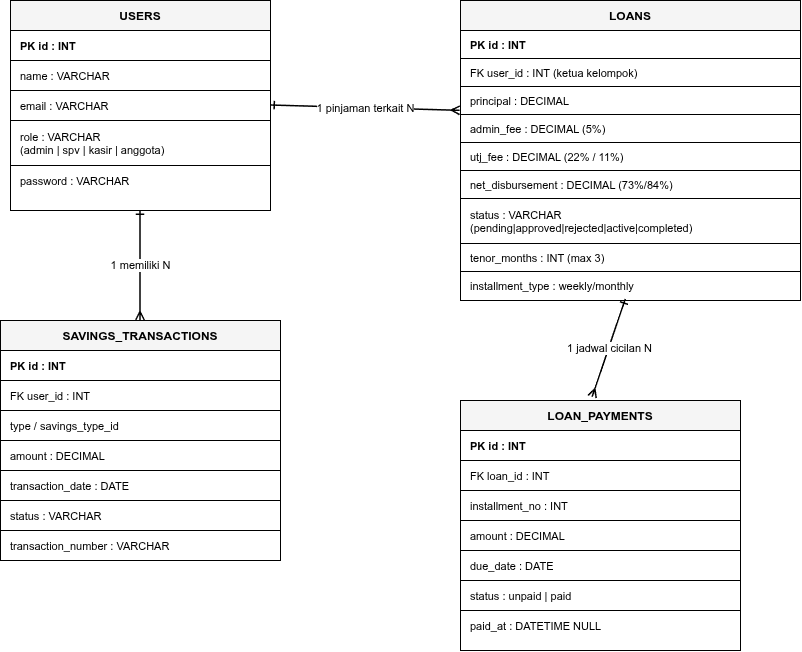

The diagram above was exported from draw.io. Its source (the exported page's mxGraphModel, read from the mxfile embedded in the PNG):
<mxGraphModel dx="1414" dy="913" grid="1" gridSize="10" guides="1" tooltips="1" connect="1" arrows="1" fold="1" page="1" pageScale="1" pageWidth="1400" pageHeight="1000" math="0" shadow="0">
  <root>
    <mxCell id="0" />
    <mxCell id="1" parent="0" />
    <mxCell id="users" parent="1" style="shape=table;startSize=30;container=1;collapsible=0;childLayout=tableLayout;fixedRows=1;rowLines=1;fontStyle=1;align=center;resizeLast=1;strokeColor=#000000;fillColor=#f5f5f5;fontSize=12;" value="USERS" vertex="1">
      <mxGeometry height="210" width="260" x="80" y="100" as="geometry" />
    </mxCell>
    <mxCell id="u_r1" parent="users" style="shape=tableRow;horizontal=0;startSize=0;swimlaneHead=0;swimlaneBody=0;fillColor=none;collapsible=0;dropTarget=0;points=[[0,0.5],[1,0.5]];portConstraint=eastwest;top=0;left=0;right=0;bottom=0;" value="" vertex="1">
      <mxGeometry height="30" width="260" y="30" as="geometry" />
    </mxCell>
    <mxCell id="u_c1" parent="u_r1" style="shape=partialRectangle;connectable=0;fillColor=none;top=0;left=0;bottom=0;right=0;align=left;spacingLeft=8;fontSize=11;fontStyle=1;fontColor=#000000;" value="PK  id : INT" vertex="1">
      <mxGeometry height="30" width="260" as="geometry">
        <mxRectangle height="30" width="260" as="alternateBounds" />
      </mxGeometry>
    </mxCell>
    <mxCell id="u_r2" parent="users" style="shape=tableRow;horizontal=0;startSize=0;swimlaneHead=0;swimlaneBody=0;fillColor=none;collapsible=0;dropTarget=0;points=[[0,0.5],[1,0.5]];portConstraint=eastwest;top=0;left=0;right=0;bottom=0;" value="" vertex="1">
      <mxGeometry height="30" width="260" y="60" as="geometry" />
    </mxCell>
    <mxCell id="u_c2" parent="u_r2" style="shape=partialRectangle;connectable=0;fillColor=none;top=0;left=0;bottom=0;right=0;align=left;spacingLeft=8;fontSize=11;fontColor=#000000;" value="name : VARCHAR" vertex="1">
      <mxGeometry height="30" width="260" as="geometry">
        <mxRectangle height="30" width="260" as="alternateBounds" />
      </mxGeometry>
    </mxCell>
    <mxCell id="u_r3" parent="users" style="shape=tableRow;horizontal=0;startSize=0;swimlaneHead=0;swimlaneBody=0;fillColor=none;collapsible=0;dropTarget=0;points=[[0,0.5],[1,0.5]];portConstraint=eastwest;top=0;left=0;right=0;bottom=0;" value="" vertex="1">
      <mxGeometry height="30" width="260" y="90" as="geometry" />
    </mxCell>
    <mxCell id="u_c3" parent="u_r3" style="shape=partialRectangle;connectable=0;fillColor=none;top=0;left=0;bottom=0;right=0;align=left;spacingLeft=8;fontSize=11;fontColor=#000000;" value="email : VARCHAR" vertex="1">
      <mxGeometry height="30" width="260" as="geometry">
        <mxRectangle height="30" width="260" as="alternateBounds" />
      </mxGeometry>
    </mxCell>
    <mxCell id="u_r4" parent="users" style="shape=tableRow;horizontal=0;startSize=0;swimlaneHead=0;swimlaneBody=0;fillColor=none;collapsible=0;dropTarget=0;points=[[0,0.5],[1,0.5]];portConstraint=eastwest;top=0;left=0;right=0;bottom=0;" value="" vertex="1">
      <mxGeometry height="45" width="260" y="120" as="geometry" />
    </mxCell>
    <mxCell id="u_c4" parent="u_r4" style="shape=partialRectangle;connectable=0;fillColor=none;top=0;left=0;bottom=0;right=0;align=left;spacingLeft=8;fontSize=11;fontColor=#000000;" value="role : VARCHAR&#10;(admin | spv | kasir | anggota)" vertex="1">
      <mxGeometry height="45" width="260" as="geometry">
        <mxRectangle height="45" width="260" as="alternateBounds" />
      </mxGeometry>
    </mxCell>
    <mxCell id="u_r5" parent="users" style="shape=tableRow;horizontal=0;startSize=0;swimlaneHead=0;swimlaneBody=0;fillColor=none;collapsible=0;dropTarget=0;points=[[0,0.5],[1,0.5]];portConstraint=eastwest;top=0;left=0;right=0;bottom=0;" value="" vertex="1">
      <mxGeometry height="30" width="260" y="165" as="geometry" />
    </mxCell>
    <mxCell id="u_c5" parent="u_r5" style="shape=partialRectangle;connectable=0;fillColor=none;top=0;left=0;bottom=0;right=0;align=left;spacingLeft=8;fontSize=11;fontColor=#000000;" value="password : VARCHAR" vertex="1">
      <mxGeometry height="30" width="260" as="geometry">
        <mxRectangle height="30" width="260" as="alternateBounds" />
      </mxGeometry>
    </mxCell>
    <mxCell id="sav" parent="1" style="shape=table;startSize=30;container=1;collapsible=0;childLayout=tableLayout;fixedRows=1;rowLines=1;fontStyle=1;align=center;resizeLast=1;strokeColor=#000000;fillColor=#f5f5f5;fontSize=12;" value="SAVINGS_TRANSACTIONS" vertex="1">
      <mxGeometry height="240" width="280" x="70" y="420" as="geometry" />
    </mxCell>
    <mxCell id="s_r1" parent="sav" style="shape=tableRow;horizontal=0;startSize=0;swimlaneHead=0;swimlaneBody=0;fillColor=none;collapsible=0;dropTarget=0;points=[[0,0.5],[1,0.5]];portConstraint=eastwest;top=0;left=0;right=0;bottom=0;" value="" vertex="1">
      <mxGeometry height="30" width="280" y="30" as="geometry" />
    </mxCell>
    <mxCell id="s_c1" parent="s_r1" style="shape=partialRectangle;connectable=0;fillColor=none;top=0;left=0;bottom=0;right=0;align=left;spacingLeft=8;fontSize=11;fontStyle=1;" value="PK  id : INT" vertex="1">
      <mxGeometry height="30" width="280" as="geometry">
        <mxRectangle height="30" width="280" as="alternateBounds" />
      </mxGeometry>
    </mxCell>
    <mxCell id="s_r2" parent="sav" style="shape=tableRow;horizontal=0;startSize=0;swimlaneHead=0;swimlaneBody=0;fillColor=none;collapsible=0;dropTarget=0;points=[[0,0.5],[1,0.5]];portConstraint=eastwest;top=0;left=0;right=0;bottom=0;" value="" vertex="1">
      <mxGeometry height="30" width="280" y="60" as="geometry" />
    </mxCell>
    <mxCell id="s_c2" parent="s_r2" style="shape=partialRectangle;connectable=0;fillColor=none;top=0;left=0;bottom=0;right=0;align=left;spacingLeft=8;fontSize=11;" value="FK  user_id : INT" vertex="1">
      <mxGeometry height="30" width="280" as="geometry">
        <mxRectangle height="30" width="280" as="alternateBounds" />
      </mxGeometry>
    </mxCell>
    <mxCell id="s_r3" parent="sav" style="shape=tableRow;horizontal=0;startSize=0;swimlaneHead=0;swimlaneBody=0;fillColor=none;collapsible=0;dropTarget=0;points=[[0,0.5],[1,0.5]];portConstraint=eastwest;top=0;left=0;right=0;bottom=0;" value="" vertex="1">
      <mxGeometry height="30" width="280" y="90" as="geometry" />
    </mxCell>
    <mxCell id="s_c3" parent="s_r3" style="shape=partialRectangle;connectable=0;fillColor=none;top=0;left=0;bottom=0;right=0;align=left;spacingLeft=8;fontSize=11;" value="type / savings_type_id" vertex="1">
      <mxGeometry height="30" width="280" as="geometry">
        <mxRectangle height="30" width="280" as="alternateBounds" />
      </mxGeometry>
    </mxCell>
    <mxCell id="s_r4" parent="sav" style="shape=tableRow;horizontal=0;startSize=0;swimlaneHead=0;swimlaneBody=0;fillColor=none;collapsible=0;dropTarget=0;points=[[0,0.5],[1,0.5]];portConstraint=eastwest;top=0;left=0;right=0;bottom=0;" value="" vertex="1">
      <mxGeometry height="30" width="280" y="120" as="geometry" />
    </mxCell>
    <mxCell id="s_c4" parent="s_r4" style="shape=partialRectangle;connectable=0;fillColor=none;top=0;left=0;bottom=0;right=0;align=left;spacingLeft=8;fontSize=11;" value="amount : DECIMAL" vertex="1">
      <mxGeometry height="30" width="280" as="geometry">
        <mxRectangle height="30" width="280" as="alternateBounds" />
      </mxGeometry>
    </mxCell>
    <mxCell id="s_r5" parent="sav" style="shape=tableRow;horizontal=0;startSize=0;swimlaneHead=0;swimlaneBody=0;fillColor=none;collapsible=0;dropTarget=0;points=[[0,0.5],[1,0.5]];portConstraint=eastwest;top=0;left=0;right=0;bottom=0;" value="" vertex="1">
      <mxGeometry height="30" width="280" y="150" as="geometry" />
    </mxCell>
    <mxCell id="s_c5" parent="s_r5" style="shape=partialRectangle;connectable=0;fillColor=none;top=0;left=0;bottom=0;right=0;align=left;spacingLeft=8;fontSize=11;" value="transaction_date : DATE" vertex="1">
      <mxGeometry height="30" width="280" as="geometry">
        <mxRectangle height="30" width="280" as="alternateBounds" />
      </mxGeometry>
    </mxCell>
    <mxCell id="s_r6" parent="sav" style="shape=tableRow;horizontal=0;startSize=0;swimlaneHead=0;swimlaneBody=0;fillColor=none;collapsible=0;dropTarget=0;points=[[0,0.5],[1,0.5]];portConstraint=eastwest;top=0;left=0;right=0;bottom=0;" value="" vertex="1">
      <mxGeometry height="30" width="280" y="180" as="geometry" />
    </mxCell>
    <mxCell id="s_c6" parent="s_r6" style="shape=partialRectangle;connectable=0;fillColor=none;top=0;left=0;bottom=0;right=0;align=left;spacingLeft=8;fontSize=11;" value="status : VARCHAR" vertex="1">
      <mxGeometry height="30" width="280" as="geometry">
        <mxRectangle height="30" width="280" as="alternateBounds" />
      </mxGeometry>
    </mxCell>
    <mxCell id="s_r7" parent="sav" style="shape=tableRow;horizontal=0;startSize=0;swimlaneHead=0;swimlaneBody=0;fillColor=none;collapsible=0;dropTarget=0;points=[[0,0.5],[1,0.5]];portConstraint=eastwest;top=0;left=0;right=0;bottom=0;" value="" vertex="1">
      <mxGeometry height="30" width="280" y="210" as="geometry" />
    </mxCell>
    <mxCell id="s_c7" parent="s_r7" style="shape=partialRectangle;connectable=0;fillColor=none;top=0;left=0;bottom=0;right=0;align=left;spacingLeft=8;fontSize=11;" value="transaction_number : VARCHAR" vertex="1">
      <mxGeometry height="30" width="280" as="geometry">
        <mxRectangle height="30" width="280" as="alternateBounds" />
      </mxGeometry>
    </mxCell>
    <mxCell id="loans" parent="1" style="shape=table;startSize=30;container=1;collapsible=0;childLayout=tableLayout;fixedRows=1;rowLines=1;fontStyle=1;align=center;resizeLast=1;strokeColor=#000000;fillColor=#f5f5f5;fontSize=12;" value="LOANS" vertex="1">
      <mxGeometry height="300" width="340" x="530" y="100" as="geometry" />
    </mxCell>
    <mxCell id="l_r1" parent="loans" style="shape=tableRow;horizontal=0;startSize=0;swimlaneHead=0;swimlaneBody=0;fillColor=none;collapsible=0;dropTarget=0;points=[[0,0.5],[1,0.5]];portConstraint=eastwest;top=0;left=0;right=0;bottom=0;" value="" vertex="1">
      <mxGeometry height="28" width="340" y="30" as="geometry" />
    </mxCell>
    <mxCell id="l_c1" parent="l_r1" style="shape=partialRectangle;connectable=0;fillColor=none;top=0;left=0;bottom=0;right=0;align=left;spacingLeft=8;fontSize=11;fontStyle=1;" value="PK  id : INT" vertex="1">
      <mxGeometry height="28" width="340" as="geometry">
        <mxRectangle height="28" width="340" as="alternateBounds" />
      </mxGeometry>
    </mxCell>
    <mxCell id="l_r2" parent="loans" style="shape=tableRow;horizontal=0;startSize=0;swimlaneHead=0;swimlaneBody=0;fillColor=none;collapsible=0;dropTarget=0;points=[[0,0.5],[1,0.5]];portConstraint=eastwest;top=0;left=0;right=0;bottom=0;" value="" vertex="1">
      <mxGeometry height="28" width="340" y="58" as="geometry" />
    </mxCell>
    <mxCell id="l_c2" parent="l_r2" style="shape=partialRectangle;connectable=0;fillColor=none;top=0;left=0;bottom=0;right=0;align=left;spacingLeft=8;fontSize=11;" value="FK  user_id : INT  (ketua kelompok)" vertex="1">
      <mxGeometry height="28" width="340" as="geometry">
        <mxRectangle height="28" width="340" as="alternateBounds" />
      </mxGeometry>
    </mxCell>
    <mxCell id="l_r3" parent="loans" style="shape=tableRow;horizontal=0;startSize=0;swimlaneHead=0;swimlaneBody=0;fillColor=none;collapsible=0;dropTarget=0;points=[[0,0.5],[1,0.5]];portConstraint=eastwest;top=0;left=0;right=0;bottom=0;" value="" vertex="1">
      <mxGeometry height="28" width="340" y="86" as="geometry" />
    </mxCell>
    <mxCell id="l_c3" parent="l_r3" style="shape=partialRectangle;connectable=0;fillColor=none;top=0;left=0;bottom=0;right=0;align=left;spacingLeft=8;fontSize=11;" value="principal : DECIMAL" vertex="1">
      <mxGeometry height="28" width="340" as="geometry">
        <mxRectangle height="28" width="340" as="alternateBounds" />
      </mxGeometry>
    </mxCell>
    <mxCell id="l_r4" parent="loans" style="shape=tableRow;horizontal=0;startSize=0;swimlaneHead=0;swimlaneBody=0;fillColor=none;collapsible=0;dropTarget=0;points=[[0,0.5],[1,0.5]];portConstraint=eastwest;top=0;left=0;right=0;bottom=0;" value="" vertex="1">
      <mxGeometry height="28" width="340" y="114" as="geometry" />
    </mxCell>
    <mxCell id="l_c4" parent="l_r4" style="shape=partialRectangle;connectable=0;fillColor=none;top=0;left=0;bottom=0;right=0;align=left;spacingLeft=8;fontSize=11;" value="admin_fee : DECIMAL (5%)" vertex="1">
      <mxGeometry height="28" width="340" as="geometry">
        <mxRectangle height="28" width="340" as="alternateBounds" />
      </mxGeometry>
    </mxCell>
    <mxCell id="l_r5" parent="loans" style="shape=tableRow;horizontal=0;startSize=0;swimlaneHead=0;swimlaneBody=0;fillColor=none;collapsible=0;dropTarget=0;points=[[0,0.5],[1,0.5]];portConstraint=eastwest;top=0;left=0;right=0;bottom=0;" value="" vertex="1">
      <mxGeometry height="28" width="340" y="142" as="geometry" />
    </mxCell>
    <mxCell id="l_c5" parent="l_r5" style="shape=partialRectangle;connectable=0;fillColor=none;top=0;left=0;bottom=0;right=0;align=left;spacingLeft=8;fontSize=11;" value="utj_fee : DECIMAL (22% / 11%)" vertex="1">
      <mxGeometry height="28" width="340" as="geometry">
        <mxRectangle height="28" width="340" as="alternateBounds" />
      </mxGeometry>
    </mxCell>
    <mxCell id="l_r6" parent="loans" style="shape=tableRow;horizontal=0;startSize=0;swimlaneHead=0;swimlaneBody=0;fillColor=none;collapsible=0;dropTarget=0;points=[[0,0.5],[1,0.5]];portConstraint=eastwest;top=0;left=0;right=0;bottom=0;" value="" vertex="1">
      <mxGeometry height="28" width="340" y="170" as="geometry" />
    </mxCell>
    <mxCell id="l_c6" parent="l_r6" style="shape=partialRectangle;connectable=0;fillColor=none;top=0;left=0;bottom=0;right=0;align=left;spacingLeft=8;fontSize=11;" value="net_disbursement : DECIMAL (73%/84%)" vertex="1">
      <mxGeometry height="28" width="340" as="geometry">
        <mxRectangle height="28" width="340" as="alternateBounds" />
      </mxGeometry>
    </mxCell>
    <mxCell id="l_r7" parent="loans" style="shape=tableRow;horizontal=0;startSize=0;swimlaneHead=0;swimlaneBody=0;fillColor=none;collapsible=0;dropTarget=0;points=[[0,0.5],[1,0.5]];portConstraint=eastwest;top=0;left=0;right=0;bottom=0;" value="" vertex="1">
      <mxGeometry height="45" width="340" y="198" as="geometry" />
    </mxCell>
    <mxCell id="l_c7" parent="l_r7" style="shape=partialRectangle;connectable=0;fillColor=none;top=0;left=0;bottom=0;right=0;align=left;spacingLeft=8;fontSize=11;" value="status : VARCHAR&#10;(pending|approved|rejected|active|completed)" vertex="1">
      <mxGeometry height="45" width="340" as="geometry">
        <mxRectangle height="45" width="340" as="alternateBounds" />
      </mxGeometry>
    </mxCell>
    <mxCell id="l_r8" parent="loans" style="shape=tableRow;horizontal=0;startSize=0;swimlaneHead=0;swimlaneBody=0;fillColor=none;collapsible=0;dropTarget=0;points=[[0,0.5],[1,0.5]];portConstraint=eastwest;top=0;left=0;right=0;bottom=0;" value="" vertex="1">
      <mxGeometry height="28" width="340" y="243" as="geometry" />
    </mxCell>
    <mxCell id="l_c8" parent="l_r8" style="shape=partialRectangle;connectable=0;fillColor=none;top=0;left=0;bottom=0;right=0;align=left;spacingLeft=8;fontSize=11;" value="tenor_months : INT (max 3)" vertex="1">
      <mxGeometry height="28" width="340" as="geometry">
        <mxRectangle height="28" width="340" as="alternateBounds" />
      </mxGeometry>
    </mxCell>
    <mxCell id="l_r9" parent="loans" style="shape=tableRow;horizontal=0;startSize=0;swimlaneHead=0;swimlaneBody=0;fillColor=none;collapsible=0;dropTarget=0;points=[[0,0.5],[1,0.5]];portConstraint=eastwest;top=0;left=0;right=0;bottom=0;" value="" vertex="1">
      <mxGeometry height="28" width="340" y="271" as="geometry" />
    </mxCell>
    <mxCell id="l_c9" parent="l_r9" style="shape=partialRectangle;connectable=0;fillColor=none;top=0;left=0;bottom=0;right=0;align=left;spacingLeft=8;fontSize=11;" value="installment_type : weekly/monthly" vertex="1">
      <mxGeometry height="28" width="340" as="geometry">
        <mxRectangle height="28" width="340" as="alternateBounds" />
      </mxGeometry>
    </mxCell>
    <mxCell id="pay" parent="1" style="shape=table;startSize=30;container=1;collapsible=0;childLayout=tableLayout;fixedRows=1;rowLines=1;fontStyle=1;align=center;resizeLast=1;strokeColor=#000000;fillColor=#f5f5f5;fontSize=12;" value="LOAN_PAYMENTS" vertex="1">
      <mxGeometry height="250" width="280" x="530" y="500" as="geometry" />
    </mxCell>
    <mxCell id="p_r1" parent="pay" style="shape=tableRow;horizontal=0;startSize=0;swimlaneHead=0;swimlaneBody=0;fillColor=none;collapsible=0;dropTarget=0;points=[[0,0.5],[1,0.5]];portConstraint=eastwest;top=0;left=0;right=0;bottom=0;" value="" vertex="1">
      <mxGeometry height="30" width="280" y="30" as="geometry" />
    </mxCell>
    <mxCell id="p_c1" parent="p_r1" style="shape=partialRectangle;connectable=0;fillColor=none;top=0;left=0;bottom=0;right=0;align=left;spacingLeft=8;fontSize=11;fontStyle=1;" value="PK  id : INT" vertex="1">
      <mxGeometry height="30" width="280" as="geometry">
        <mxRectangle height="30" width="280" as="alternateBounds" />
      </mxGeometry>
    </mxCell>
    <mxCell id="p_r2" parent="pay" style="shape=tableRow;horizontal=0;startSize=0;swimlaneHead=0;swimlaneBody=0;fillColor=none;collapsible=0;dropTarget=0;points=[[0,0.5],[1,0.5]];portConstraint=eastwest;top=0;left=0;right=0;bottom=0;" value="" vertex="1">
      <mxGeometry height="30" width="280" y="60" as="geometry" />
    </mxCell>
    <mxCell id="p_c2" parent="p_r2" style="shape=partialRectangle;connectable=0;fillColor=none;top=0;left=0;bottom=0;right=0;align=left;spacingLeft=8;fontSize=11;" value="FK  loan_id : INT" vertex="1">
      <mxGeometry height="30" width="280" as="geometry">
        <mxRectangle height="30" width="280" as="alternateBounds" />
      </mxGeometry>
    </mxCell>
    <mxCell id="p_r3" parent="pay" style="shape=tableRow;horizontal=0;startSize=0;swimlaneHead=0;swimlaneBody=0;fillColor=none;collapsible=0;dropTarget=0;points=[[0,0.5],[1,0.5]];portConstraint=eastwest;top=0;left=0;right=0;bottom=0;" value="" vertex="1">
      <mxGeometry height="30" width="280" y="90" as="geometry" />
    </mxCell>
    <mxCell id="p_c3" parent="p_r3" style="shape=partialRectangle;connectable=0;fillColor=none;top=0;left=0;bottom=0;right=0;align=left;spacingLeft=8;fontSize=11;" value="installment_no : INT" vertex="1">
      <mxGeometry height="30" width="280" as="geometry">
        <mxRectangle height="30" width="280" as="alternateBounds" />
      </mxGeometry>
    </mxCell>
    <mxCell id="p_r4" parent="pay" style="shape=tableRow;horizontal=0;startSize=0;swimlaneHead=0;swimlaneBody=0;fillColor=none;collapsible=0;dropTarget=0;points=[[0,0.5],[1,0.5]];portConstraint=eastwest;top=0;left=0;right=0;bottom=0;" value="" vertex="1">
      <mxGeometry height="30" width="280" y="120" as="geometry" />
    </mxCell>
    <mxCell id="p_c4" parent="p_r4" style="shape=partialRectangle;connectable=0;fillColor=none;top=0;left=0;bottom=0;right=0;align=left;spacingLeft=8;fontSize=11;" value="amount : DECIMAL" vertex="1">
      <mxGeometry height="30" width="280" as="geometry">
        <mxRectangle height="30" width="280" as="alternateBounds" />
      </mxGeometry>
    </mxCell>
    <mxCell id="p_r5" parent="pay" style="shape=tableRow;horizontal=0;startSize=0;swimlaneHead=0;swimlaneBody=0;fillColor=none;collapsible=0;dropTarget=0;points=[[0,0.5],[1,0.5]];portConstraint=eastwest;top=0;left=0;right=0;bottom=0;" value="" vertex="1">
      <mxGeometry height="30" width="280" y="150" as="geometry" />
    </mxCell>
    <mxCell id="p_c5" parent="p_r5" style="shape=partialRectangle;connectable=0;fillColor=none;top=0;left=0;bottom=0;right=0;align=left;spacingLeft=8;fontSize=11;" value="due_date : DATE" vertex="1">
      <mxGeometry height="30" width="280" as="geometry">
        <mxRectangle height="30" width="280" as="alternateBounds" />
      </mxGeometry>
    </mxCell>
    <mxCell id="p_r6" parent="pay" style="shape=tableRow;horizontal=0;startSize=0;swimlaneHead=0;swimlaneBody=0;fillColor=none;collapsible=0;dropTarget=0;points=[[0,0.5],[1,0.5]];portConstraint=eastwest;top=0;left=0;right=0;bottom=0;" value="" vertex="1">
      <mxGeometry height="30" width="280" y="180" as="geometry" />
    </mxCell>
    <mxCell id="p_c6" parent="p_r6" style="shape=partialRectangle;connectable=0;fillColor=none;top=0;left=0;bottom=0;right=0;align=left;spacingLeft=8;fontSize=11;" value="status : unpaid | paid" vertex="1">
      <mxGeometry height="30" width="280" as="geometry">
        <mxRectangle height="30" width="280" as="alternateBounds" />
      </mxGeometry>
    </mxCell>
    <mxCell id="p_r7" parent="pay" style="shape=tableRow;horizontal=0;startSize=0;swimlaneHead=0;swimlaneBody=0;fillColor=none;collapsible=0;dropTarget=0;points=[[0,0.5],[1,0.5]];portConstraint=eastwest;top=0;left=0;right=0;bottom=0;" value="" vertex="1">
      <mxGeometry height="30" width="280" y="210" as="geometry" />
    </mxCell>
    <mxCell id="p_c7" parent="p_r7" style="shape=partialRectangle;connectable=0;fillColor=none;top=0;left=0;bottom=0;right=0;align=left;spacingLeft=8;fontSize=11;" value="paid_at : DATETIME NULL" vertex="1">
      <mxGeometry height="30" width="280" as="geometry">
        <mxRectangle height="30" width="280" as="alternateBounds" />
      </mxGeometry>
    </mxCell>
    <mxCell id="rel1" edge="1" parent="1" source="users" style="endArrow=ERmany;startArrow=ERone;html=1;strokeColor=#000000;strokeWidth=1.5;fontSize=11;fontColor=#000000;labelBackgroundColor=#ffffff;exitX=0.5;exitY=1;entryX=0.5;entryY=0;" target="sav" value="1  memiliki  N">
      <mxGeometry relative="1" as="geometry" />
    </mxCell>
    <mxCell id="rel2" edge="1" parent="1" source="users" style="endArrow=ERmany;startArrow=ERone;html=1;strokeColor=#000000;strokeWidth=1.5;fontSize=11;fontColor=#000000;labelBackgroundColor=#ffffff;exitX=1;exitY=0.5;entryX=-0.001;entryY=0.869;entryDx=0;entryDy=0;entryPerimeter=0;" target="l_r3" value="1  pinjaman terkait  N">
      <mxGeometry relative="1" as="geometry" />
    </mxCell>
    <mxCell id="rel3" edge="1" parent="1" source="l_r9" style="endArrow=ERmany;startArrow=ERone;html=1;strokeColor=#000000;strokeWidth=1.5;fontSize=11;fontColor=#000000;labelBackgroundColor=#ffffff;entryX=0.472;entryY=-0.013;entryDx=0;entryDy=0;entryPerimeter=0;" target="pay" value="1  jadwal cicilan  N">
      <mxGeometry relative="1" as="geometry" />
    </mxCell>
  </root>
</mxGraphModel>